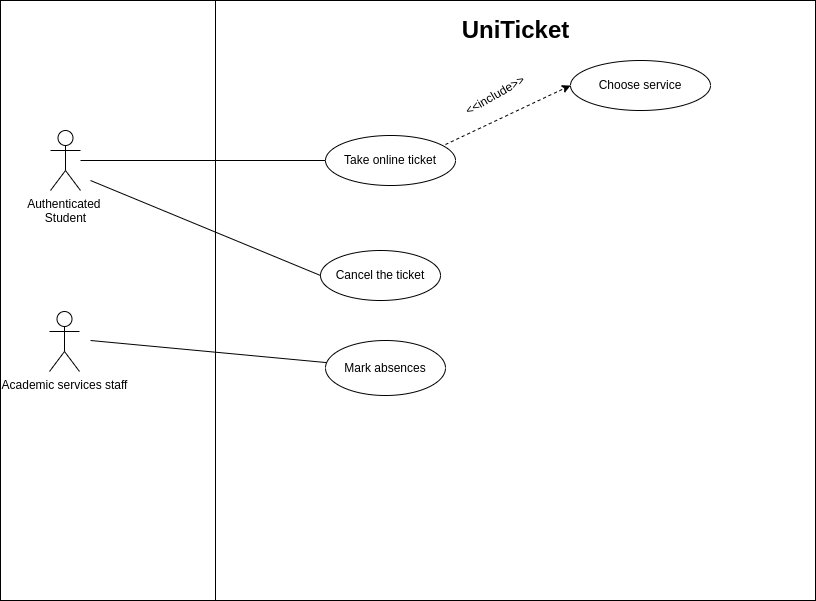

The diagram above was exported from draw.io. Its source (the exported page's mxGraphModel, read from the mxfile embedded in the PNG):
<mxGraphModel dx="1422" dy="727" grid="1" gridSize="10" guides="1" tooltips="1" connect="1" arrows="1" fold="1" page="1" pageScale="1" pageWidth="850" pageHeight="1100" math="0" shadow="0">
  <root>
    <mxCell id="0" />
    <mxCell id="1" parent="0" />
    <mxCell id="ksZ2JVF1107EZVZGFH4j-1" value="" style="rounded=0;whiteSpace=wrap;html=1;" vertex="1" parent="1">
      <mxGeometry x="20" y="40" width="230" height="600" as="geometry" />
    </mxCell>
    <mxCell id="lOOtYVn8SZmv5yc9MK4--2" value="" style="whiteSpace=wrap;html=1;aspect=fixed;" parent="1" vertex="1">
      <mxGeometry x="235" y="40" width="600" height="600" as="geometry" />
    </mxCell>
    <mxCell id="9hIvPo9YxQylZg6HZNwr-2" style="edgeStyle=none;rounded=0;sketch=0;jumpStyle=none;orthogonalLoop=1;jettySize=auto;html=1;fontSize=11;strokeColor=default;endArrow=none;endFill=0;" parent="1" source="lOOtYVn8SZmv5yc9MK4--4" target="lOOtYVn8SZmv5yc9MK4--11" edge="1">
      <mxGeometry relative="1" as="geometry" />
    </mxCell>
    <mxCell id="lOOtYVn8SZmv5yc9MK4--4" value="Authenticated &lt;br&gt;Student" style="shape=umlActor;verticalLabelPosition=bottom;verticalAlign=top;html=1;outlineConnect=0;fontColor=#000000;" parent="1" vertex="1">
      <mxGeometry x="70" y="170" width="30" height="60" as="geometry" />
    </mxCell>
    <mxCell id="lOOtYVn8SZmv5yc9MK4--9" value="UniTicket" style="text;strokeColor=none;fillColor=none;html=1;fontSize=24;fontStyle=1;verticalAlign=middle;align=center;fontColor=#000000;" parent="1" vertex="1">
      <mxGeometry x="485" y="50" width="100" height="40" as="geometry" />
    </mxCell>
    <mxCell id="lOOtYVn8SZmv5yc9MK4--10" value="Choose service" style="ellipse;whiteSpace=wrap;html=1;fontColor=#000000;" parent="1" vertex="1">
      <mxGeometry x="590" y="100" width="140" height="50" as="geometry" />
    </mxCell>
    <mxCell id="lOOtYVn8SZmv5yc9MK4--11" value="Take online ticket" style="ellipse;whiteSpace=wrap;html=1;fontColor=#000000;" parent="1" vertex="1">
      <mxGeometry x="345" y="175" width="130" height="50" as="geometry" />
    </mxCell>
    <mxCell id="lOOtYVn8SZmv5yc9MK4--24" value="" style="endArrow=classic;html=1;rounded=0;fontColor=#000000;exitX=0.923;exitY=0.18;exitDx=0;exitDy=0;entryX=0;entryY=0.5;entryDx=0;entryDy=0;dashed=1;strokeColor=default;exitPerimeter=0;" parent="1" source="lOOtYVn8SZmv5yc9MK4--11" target="lOOtYVn8SZmv5yc9MK4--10" edge="1">
      <mxGeometry width="50" height="50" relative="1" as="geometry">
        <mxPoint x="390" y="410" as="sourcePoint" />
        <mxPoint x="440" y="360" as="targetPoint" />
      </mxGeometry>
    </mxCell>
    <mxCell id="lOOtYVn8SZmv5yc9MK4--25" value="Cancel the ticket" style="ellipse;whiteSpace=wrap;html=1;fontColor=#000000;" parent="1" vertex="1">
      <mxGeometry x="340" y="290" width="120" height="50" as="geometry" />
    </mxCell>
    <mxCell id="lOOtYVn8SZmv5yc9MK4--29" value="" style="endArrow=none;html=1;rounded=0;fontColor=#000000;entryX=0;entryY=0.5;entryDx=0;entryDy=0;endFill=0;" parent="1" target="lOOtYVn8SZmv5yc9MK4--25" edge="1">
      <mxGeometry width="50" height="50" relative="1" as="geometry">
        <mxPoint x="110" y="220" as="sourcePoint" />
        <mxPoint x="370" y="285" as="targetPoint" />
      </mxGeometry>
    </mxCell>
    <mxCell id="M93dMf9ynbMSFTFQFulo-7" value="Academic services staff" style="shape=umlActor;verticalLabelPosition=bottom;verticalAlign=top;html=1;outlineConnect=0;" parent="1" vertex="1">
      <mxGeometry x="69" y="351" width="30" height="60" as="geometry" />
    </mxCell>
    <mxCell id="h43AFu9QkEUtOhwfYdrQ-7" value="&lt;p style=&quot;line-height: 1.3&quot;&gt;&amp;lt;&amp;lt;include&amp;gt;&amp;gt;&lt;/p&gt;" style="text;html=1;strokeColor=none;fillColor=none;align=center;verticalAlign=middle;whiteSpace=wrap;rounded=0;rotation=-30;" parent="1" vertex="1">
      <mxGeometry x="490" y="120" width="50" height="30" as="geometry" />
    </mxCell>
    <mxCell id="ULdKVJk9tYMNN_jBtiR5-4" value="" style="endArrow=none;html=1;rounded=0;" parent="1" target="ULdKVJk9tYMNN_jBtiR5-5" edge="1">
      <mxGeometry width="50" height="50" relative="1" as="geometry">
        <mxPoint x="110" y="380" as="sourcePoint" />
        <mxPoint x="180" y="400" as="targetPoint" />
      </mxGeometry>
    </mxCell>
    <mxCell id="ULdKVJk9tYMNN_jBtiR5-5" value="Mark absences" style="ellipse;whiteSpace=wrap;html=1;" parent="1" vertex="1">
      <mxGeometry x="345" y="380" width="120" height="55" as="geometry" />
    </mxCell>
  </root>
</mxGraphModel>